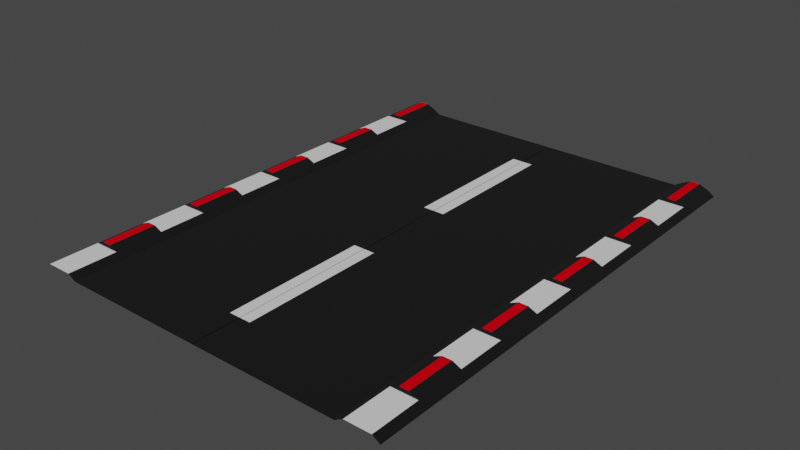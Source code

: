 # Source: StraightTrack.blend  (saved by Blender 2.80.75; exported with 4.5.12 LTS)
import bpy
from mathutils import Matrix  # noqa: F401  (used for matrix-valued properties, if any)

bpy.ops.wm.read_factory_settings(use_empty=True)
scene = bpy.context.scene
scene.name = 'Scene'

# ---- collections
col_collection = bpy.data.collections.new('Collection'); scene.collection.children.link(col_collection)

# ---- materials (node trees are filled in below, after node groups)
mat_road_base = bpy.data.materials.new('road_base')
mat_road_base.use_transparent_shadow = False
mat_road_line = bpy.data.materials.new('road_line')
mat_road_line.use_transparent_shadow = False
mat_road_warning = bpy.data.materials.new('road_warning')
mat_road_warning.use_transparent_shadow = False

# ---- material node trees
mat_road_base.use_nodes = True; mat_road_base.node_tree.nodes.clear()
_N = mat_road_base.node_tree.nodes; _L = mat_road_base.node_tree.links
n0 = _N.new('ShaderNodeOutputMaterial'); n0.name = 'Material Output'; n0.location = (300, 300)
n1 = _N.new('ShaderNodeBsdfPrincipled'); n1.name = 'Principled BSDF'; n1.location = (10, 300)
n1.distribution = 'GGX'
n1.subsurface_method = 'BURLEY'
n1.inputs[0].default_value = (0.0, 0.0, 0.0, 1.0)
n1.inputs[2].default_value = 1.0
n1.inputs[3].default_value = 1.45
n1.inputs[27].default_value = (0.0, 0.0, 0.0, 1.0)
n1.inputs[28].default_value = 1.0
_L.new(n1.outputs[0], n0.inputs[0])
n0.is_active_output = True
mat_road_line.use_nodes = True; mat_road_line.node_tree.nodes.clear()
_N = mat_road_line.node_tree.nodes; _L = mat_road_line.node_tree.links
n0 = _N.new('ShaderNodeOutputMaterial'); n0.name = 'Material Output'; n0.location = (300, 300)
n1 = _N.new('ShaderNodeBsdfPrincipled'); n1.name = 'Principled BSDF'; n1.location = (10, 300)
n1.distribution = 'GGX'
n1.subsurface_method = 'BURLEY'
n1.inputs[3].default_value = 1.45
n1.inputs[27].default_value = (0.0, 0.0, 0.0, 1.0)
n1.inputs[28].default_value = 1.0
_L.new(n1.outputs[0], n0.inputs[0])
n0.is_active_output = True
mat_road_warning.use_nodes = True; mat_road_warning.node_tree.nodes.clear()
_N = mat_road_warning.node_tree.nodes; _L = mat_road_warning.node_tree.links
n0 = _N.new('ShaderNodeOutputMaterial'); n0.name = 'Material Output'; n0.location = (300, 300)
n1 = _N.new('ShaderNodeBsdfPrincipled'); n1.name = 'Principled BSDF'; n1.location = (10, 300)
n1.distribution = 'GGX'
n1.subsurface_method = 'BURLEY'
n1.inputs[0].default_value = (0.8, 0.0, 0.0073, 1.0)
n1.inputs[2].default_value = 1.0
n1.inputs[3].default_value = 1.45
n1.inputs[13].default_value = 0.0
n1.inputs[27].default_value = (0.0, 0.0, 0.0, 1.0)
n1.inputs[28].default_value = 1.0
_L.new(n1.outputs[0], n0.inputs[0])
n0.is_active_output = True

# ---- world
world_world = bpy.data.worlds.new('World'); scene.world = world_world
world_world.use_nodes = True; world_world.node_tree.nodes.clear()
_N = world_world.node_tree.nodes; _L = world_world.node_tree.links
n0 = _N.new('ShaderNodeOutputWorld'); n0.name = 'World Output'; n0.location = (300, 300)
n1 = _N.new('ShaderNodeBackground'); n1.name = 'Background'; n1.location = (10, 300)
n1.inputs[0].default_value = (0.05088, 0.05088, 0.05088, 1.0)
_L.new(n1.outputs[0], n0.inputs[0])
n0.is_active_output = True
world_world.color = (0.05088, 0.05088, 0.05088)
world_world.use_sun_shadow = False
world_world.sun_shadow_jitter_overblur = 0.0

# ---- meshes
me_plane = bpy.data.meshes.new('Plane')
me_plane.from_pydata([(-0.01826, -20.0, 0.0), (15.31, -20.0, 0.0), (-0.01826, 20.0, 0.0), (15.31, 20.0, 0.0), (12.59, -20.0, 0.393), (14.69, -20.0, 0.393), (14.69, 20.0, 0.393), (12.59, 20.0, 0.393), (11.92, 20.0, 0.0), (11.92, -20.0, 0.0), (-0.01826, 16.0, 0.0), (-0.01826, 12.0, 0.0), (-0.01826, 8.0, 0.0), (-0.01826, 4.0, 0.0), (-0.01826, 0.0, 0.0), (-0.01826, -4.0, 0.0), (-0.01826, -8.0, 0.0), (-0.01826, -12.0, 0.0), (-0.01826, -16.0, 0.0), (15.31, -16.0, 0.0), (15.31, -12.0, 0.0), (15.31, -8.0, 0.0), (15.31, -4.0, 0.0), (15.31, 0.0, 0.0), (15.31, 4.0, 0.0), (15.31, 8.0, 0.0), (15.31, 12.0, 0.0), (15.31, 16.0, 0.0), (12.59, -16.0, 0.393), (12.59, -12.0, 0.393), (12.59, -8.0, 0.393), (12.59, -4.0, 0.393), (12.59, 0.0, 0.393), (12.59, 4.0, 0.393), (12.59, 8.0, 0.393), (12.59, 12.0, 0.393), (12.59, 16.0, 0.393), (14.69, -16.0, 0.393), (14.69, -12.0, 0.393), (14.69, -8.0, 0.393), (14.69, -4.0, 0.393), (14.69, 0.0, 0.393), (14.69, 4.0, 0.393), (14.69, 8.0, 0.393), (14.69, 12.0, 0.393), (14.69, 16.0, 0.393), (11.92, -16.0, 0.0), (11.92, -12.0, 0.0), (11.92, -8.0, 0.0), (11.92, -4.0, 0.0), (11.92, 0.0, 0.0), (11.92, 4.0, 0.0), (11.92, 8.0, 0.0), (11.92, 12.0, 0.0), (11.92, 16.0, 0.0), (13.99, 20.0, 0.7053), (13.28, 20.0, 0.7053), (13.28, 16.0, 0.7053), (13.99, 16.0, 0.7053), (13.28, -16.0, 0.7053), (13.28, -12.0, 0.7053), (13.28, -8.0, 0.7053), (13.28, -4.0, 0.7053), (13.28, 0.0, 0.7053), (13.28, 4.0, 0.7053), (13.28, 8.0, 0.7053), (13.28, 12.0, 0.7053), (13.99, -16.0, 0.7053), (13.99, -12.0, 0.7053), (13.99, -8.0, 0.7053), (13.99, -4.0, 0.7053), (13.99, 0.0, 0.7053), (13.99, 4.0, 0.7053), (13.99, 8.0, 0.7053), (13.99, 12.0, 0.7053), (0.914, 20.0, 0.0), (0.914, -20.0, 0.0), (0.914, -16.0, 0.0), (0.914, -12.0, 0.0), (0.914, -8.0, 0.0), (0.914, -4.0, 0.0), (0.914, 0.0, 0.0), (0.914, 4.0, 0.0), (0.914, 8.0, 0.0), (0.914, 12.0, 0.0), (0.914, 16.0, 0.0), (0.01826, -20.0, 0.0), (-15.31, -20.0, 0.0), (0.01826, 20.0, 0.0), (-15.31, 20.0, 0.0), (-12.59, -20.0, 0.393), (-14.69, -20.0, 0.393), (-14.69, 20.0, 0.393), (-12.59, 20.0, 0.393), (-11.92, 20.0, 0.0), (-11.92, -20.0, 0.0), (0.01826, 16.0, 0.0), (0.01826, 12.0, 0.0), (0.01826, 8.0, 0.0), (0.01826, 4.0, 0.0), (0.01826, 0.0, 0.0), (0.01826, -4.0, 0.0), (0.01826, -8.0, 0.0), (0.01826, -12.0, 0.0), (0.01826, -16.0, 0.0), (-15.31, -16.0, 0.0), (-15.31, -12.0, 0.0), (-15.31, -8.0, 0.0), (-15.31, -4.0, 0.0), (-15.31, 0.0, 0.0), (-15.31, 4.0, 0.0), (-15.31, 8.0, 0.0), (-15.31, 12.0, 0.0), (-15.31, 16.0, 0.0), (-12.59, -16.0, 0.393), (-12.59, -12.0, 0.393), (-12.59, -8.0, 0.393), (-12.59, -4.0, 0.393), (-12.59, 0.0, 0.393), (-12.59, 4.0, 0.393), (-12.59, 8.0, 0.393), (-12.59, 12.0, 0.393), (-12.59, 16.0, 0.393), (-14.69, -16.0, 0.393), (-14.69, -12.0, 0.393), (-14.69, -8.0, 0.393), (-14.69, -4.0, 0.393), (-14.69, 0.0, 0.393), (-14.69, 4.0, 0.393), (-14.69, 8.0, 0.393), (-14.69, 12.0, 0.393), (-14.69, 16.0, 0.393), (-11.92, -16.0, 0.0), (-11.92, -12.0, 0.0), (-11.92, -8.0, 0.0), (-11.92, -4.0, 0.0), (-11.92, 0.0, 0.0), (-11.92, 4.0, 0.0), (-11.92, 8.0, 0.0), (-11.92, 12.0, 0.0), (-11.92, 16.0, 0.0), (-13.99, 20.0, 0.7053), (-13.28, 20.0, 0.7053), (-13.28, 16.0, 0.7053), (-13.99, 16.0, 0.7053), (-13.28, -16.0, 0.7053), (-13.28, -12.0, 0.7053), (-13.28, -8.0, 0.7053), (-13.28, -4.0, 0.7053), (-13.28, 0.0, 0.7053), (-13.28, 4.0, 0.7053), (-13.28, 8.0, 0.7053), (-13.28, 12.0, 0.7053), (-13.99, -16.0, 0.7053), (-13.99, -12.0, 0.7053), (-13.99, -8.0, 0.7053), (-13.99, -4.0, 0.7053), (-13.99, 0.0, 0.7053), (-13.99, 4.0, 0.7053), (-13.99, 8.0, 0.7053), (-13.99, 12.0, 0.7053), (-0.914, 20.0, 0.0), (-0.914, -20.0, 0.0), (-0.914, -16.0, 0.0), (-0.914, -12.0, 0.0), (-0.914, -8.0, 0.0), (-0.914, -4.0, 0.0), (-0.914, 0.0, 0.0), (-0.914, 4.0, 0.0), (-0.914, 8.0, 0.0), (-0.914, 12.0, 0.0), (-0.914, 16.0, 0.0)], [], [(45, 27, 3, 6), (54, 36, 7, 8), (42, 33, 64, 72), (85, 54, 8, 75), (76, 9, 46, 77), (77, 46, 47, 78), (78, 47, 48, 79), (79, 48, 49, 80), (80, 49, 50, 81), (81, 50, 51, 82), (82, 51, 52, 83), (83, 52, 53, 84), (84, 53, 54, 85), (4, 5, 37, 28), (31, 30, 61, 62), (29, 38, 39, 30), (32, 41, 71, 63), (31, 40, 41, 32), (37, 38, 68, 67), (33, 42, 43, 34), (40, 31, 62, 70), (35, 44, 45, 36), (9, 4, 28, 46), (46, 28, 29, 47), (47, 29, 30, 48), (48, 30, 31, 49), (49, 31, 32, 50), (50, 32, 33, 51), (51, 33, 34, 52), (52, 34, 35, 53), (53, 35, 36, 54), (5, 1, 19, 37), (37, 19, 20, 38), (38, 20, 21, 39), (39, 21, 22, 40), (40, 22, 23, 41), (41, 23, 24, 42), (42, 24, 25, 43), (43, 25, 26, 44), (44, 26, 27, 45), (57, 58, 55, 56), (59, 67, 68, 60), (61, 69, 70, 62), (63, 71, 72, 64), (65, 73, 74, 66), (39, 40, 70, 69), (34, 43, 73, 65), (33, 32, 63, 64), (6, 7, 56, 55), (44, 35, 66, 74), (28, 37, 67, 59), (7, 36, 57, 56), (41, 42, 72, 71), (36, 45, 58, 57), (35, 34, 65, 66), (38, 29, 60, 68), (45, 6, 55, 58), (30, 39, 69, 61), (29, 28, 59, 60), (43, 44, 74, 73), (11, 84, 85, 10), (12, 83, 84, 11), (13, 82, 83, 12), (14, 81, 82, 13), (15, 80, 81, 14), (16, 79, 80, 15), (17, 78, 79, 16), (18, 77, 78, 17), (0, 76, 77, 18), (10, 85, 75, 2), (131, 92, 89, 113), (140, 94, 93, 122), (128, 158, 150, 119), (171, 161, 94, 140), (162, 163, 132, 95), (163, 164, 133, 132), (164, 165, 134, 133), (165, 166, 135, 134), (166, 167, 136, 135), (167, 168, 137, 136), (168, 169, 138, 137), (169, 170, 139, 138), (170, 171, 140, 139), (90, 114, 123, 91), (117, 148, 147, 116), (115, 116, 125, 124), (118, 149, 157, 127), (117, 118, 127, 126), (123, 153, 154, 124), (119, 120, 129, 128), (126, 156, 148, 117), (121, 122, 131, 130), (95, 132, 114, 90), (132, 133, 115, 114), (133, 134, 116, 115), (134, 135, 117, 116), (135, 136, 118, 117), (136, 137, 119, 118), (137, 138, 120, 119), (138, 139, 121, 120), (139, 140, 122, 121), (91, 123, 105, 87), (123, 124, 106, 105), (124, 125, 107, 106), (125, 126, 108, 107), (126, 127, 109, 108), (127, 128, 110, 109), (128, 129, 111, 110), (129, 130, 112, 111), (130, 131, 113, 112), (143, 142, 141, 144), (145, 146, 154, 153), (147, 148, 156, 155), (149, 150, 158, 157), (151, 152, 160, 159), (125, 155, 156, 126), (120, 151, 159, 129), (119, 150, 149, 118), (92, 141, 142, 93), (130, 160, 152, 121), (114, 145, 153, 123), (93, 142, 143, 122), (127, 157, 158, 128), (122, 143, 144, 131), (121, 152, 151, 120), (124, 154, 146, 115), (131, 144, 141, 92), (116, 147, 155, 125), (115, 146, 145, 114), (129, 159, 160, 130), (97, 96, 171, 170), (98, 97, 170, 169), (99, 98, 169, 168), (100, 99, 168, 167), (101, 100, 167, 166), (102, 101, 166, 165), (103, 102, 165, 164), (104, 103, 164, 163), (86, 104, 163, 162), (96, 88, 161, 171)])
me_plane.polygons.foreach_set('material_index', [0, 0, 0, 0, 0, 0, 0, 0, 0, 0, 0, 0, 0, 1, 0, 1, 0, 1, 0, 1, 0, 1, 0, 0, 0, 0, 0, 0, 0, 0, 0, 0, 0, 0, 0, 0, 0, 0, 0, 0, 2, 2, 2, 2, 2, 0, 0, 0, 0, 0, 0, 0, 0, 0, 0, 0, 0, 0, 0, 0, 1, 1, 1, 0, 0, 1, 1, 1, 0, 0, 0, 0, 0, 0, 0, 0, 0, 0, 0, 0, 0, 0, 0, 1, 0, 1, 0, 1, 0, 1, 0, 1, 0, 0, 0, 0, 0, 0, 0, 0, 0, 0, 0, 0, 0, 0, 0, 0, 0, 0, 2, 2, 2, 2, 2, 0, 0, 0, 0, 0, 0, 0, 0, 0, 0, 0, 0, 0, 0, 0, 1, 1, 1, 0, 0, 1, 1, 1, 0, 0])
_uv = me_plane.uv_layers.new(name='UVMap')
_uv.uv.foreach_set('vector', [1.0, 0.9, 1.0, 0.9, 1.0, 1.0, 1.0, 1.0, 0.6057, 0.9, 0.6667, 0.9, 0.6667, 1.0, 0.6057, 1.0, 1.0, 0.6, 0.6667, 0.6, 0.6667, 0.6, 1.0, 0.6, 0.04731, 0.9, 0.6057, 0.9, 0.6057, 1.0, 0.04731, 1.0, 0.04731, 0.0, 0.6057, 0.0, 0.6057, 0.1, 0.04731, 0.1, 0.04731, 0.1, 0.6057, 0.1, 0.6057, 0.2, 0.04731, 0.2, 0.04731, 0.2, 0.6057, 0.2, 0.6057, 0.3, 0.04731, 0.3, 0.04731, 0.3, 0.6057, 0.3, 0.6057, 0.4, 0.04731, 0.4, 0.04731, 0.4, 0.6057, 0.4, 0.6057, 0.5, 0.04731, 0.5, 0.04731, 0.5, 0.6057, 0.5, 0.6057, 0.6, 0.04731, 0.6, 0.04731, 0.6, 0.6057, 0.6, 0.6057, 0.7, 0.04731, 0.7, 0.04731, 0.7, 0.6057, 0.7, 0.6057, 0.8, 0.04731, 0.8, 0.04731, 0.8, 0.6057, 0.8, 0.6057, 0.9, 0.04731, 0.9, 0.6667, 0.0, 1.0, 0.0, 1.0, 0.1, 0.6667, 0.1, 0.6667, 0.4, 0.6667, 0.3, 0.6667, 0.3, 0.6667, 0.4, 0.6667, 0.2, 1.0, 0.2, 1.0, 0.3, 0.6667, 0.3, 0.6667, 0.5, 1.0, 0.5, 1.0, 0.5, 0.6667, 0.5, 0.6667, 0.4, 1.0, 0.4, 1.0, 0.5, 0.6667, 0.5, 1.0, 0.1, 1.0, 0.2, 1.0, 0.2, 1.0, 0.1, 0.6667, 0.6, 1.0, 0.6, 1.0, 0.7, 0.6667, 0.7, 1.0, 0.4, 0.6667, 0.4, 0.6667, 0.4, 1.0, 0.4, 0.6667, 0.8, 1.0, 0.8, 1.0, 0.9, 0.6667, 0.9, 0.6057, 0.0, 0.6667, 0.0, 0.6667, 0.1, 0.6057, 0.1, 0.6057, 0.1, 0.6667, 0.1, 0.6667, 0.2, 0.6057, 0.2, 0.6057, 0.2, 0.6667, 0.2, 0.6667, 0.3, 0.6057, 0.3, 0.6057, 0.3, 0.6667, 0.3, 0.6667, 0.4, 0.6057, 0.4, 0.6057, 0.4, 0.6667, 0.4, 0.6667, 0.5, 0.6057, 0.5, 0.6057, 0.5, 0.6667, 0.5, 0.6667, 0.6, 0.6057, 0.6, 0.6057, 0.6, 0.6667, 0.6, 0.6667, 0.7, 0.6057, 0.7, 0.6057, 0.7, 0.6667, 0.7, 0.6667, 0.8, 0.6057, 0.8, 0.6057, 0.8, 0.6667, 0.8, 0.6667, 0.9, 0.6057, 0.9, 1.0, 0.0, 1.0, 0.0, 1.0, 0.1, 1.0, 0.1, 1.0, 0.1, 1.0, 0.1, 1.0, 0.2, 1.0, 0.2, 1.0, 0.2, 1.0, 0.2, 1.0, 0.3, 1.0, 0.3, 1.0, 0.3, 1.0, 0.3, 1.0, 0.4, 1.0, 0.4, 1.0, 0.4, 1.0, 0.4, 1.0, 0.5, 1.0, 0.5, 1.0, 0.5, 1.0, 0.5, 1.0, 0.6, 1.0, 0.6, 1.0, 0.6, 1.0, 0.6, 1.0, 0.7, 1.0, 0.7, 1.0, 0.7, 1.0, 0.7, 1.0, 0.8, 1.0, 0.8, 1.0, 0.8, 1.0, 0.8, 1.0, 0.9, 1.0, 0.9, 0.6667, 0.9, 1.0, 0.9, 1.0, 1.0, 0.6667, 1.0, 0.6667, 0.1, 1.0, 0.1, 1.0, 0.2, 0.6667, 0.2, 0.6667, 0.3, 1.0, 0.3, 1.0, 0.4, 0.6667, 0.4, 0.6667, 0.5, 1.0, 0.5, 1.0, 0.6, 0.6667, 0.6, 0.6667, 0.7, 1.0, 0.7, 1.0, 0.8, 0.6667, 0.8, 1.0, 0.3, 1.0, 0.4, 1.0, 0.4, 1.0, 0.3, 0.6667, 0.7, 1.0, 0.7, 1.0, 0.7, 0.6667, 0.7, 0.6667, 0.6, 0.6667, 0.5, 0.6667, 0.5, 0.6667, 0.6, 0.0, 0.0, 0.0, 0.0, 0.0, 0.0, 0.0, 0.0, 1.0, 0.8, 0.6667, 0.8, 0.6667, 0.8, 1.0, 0.8, 0.6667, 0.1, 1.0, 0.1, 1.0, 0.1, 0.6667, 0.1, 0.6667, 1.0, 0.6667, 0.9, 0.6667, 0.9, 0.6667, 1.0, 1.0, 0.5, 1.0, 0.6, 1.0, 0.6, 1.0, 0.5, 0.6667, 0.9, 1.0, 0.9, 1.0, 0.9, 0.6667, 0.9, 0.6667, 0.8, 0.6667, 0.7, 0.6667, 0.7, 0.6667, 0.8, 1.0, 0.2, 0.6667, 0.2, 0.6667, 0.2, 1.0, 0.2, 1.0, 0.9, 1.0, 1.0, 1.0, 1.0, 1.0, 0.9, 0.6667, 0.3, 1.0, 0.3, 1.0, 0.3, 0.6667, 0.3, 0.6667, 0.2, 0.6667, 0.1, 0.6667, 0.1, 0.6667, 0.2, 1.0, 0.7, 1.0, 0.8, 1.0, 0.8, 1.0, 0.7, 0.0, 0.8, 0.04731, 0.8, 0.04731, 0.9, 0.0, 0.9, 0.0, 0.7, 0.04731, 0.7, 0.04731, 0.8, 0.0, 0.8, 0.0, 0.6, 0.04731, 0.6, 0.04731, 0.7, 0.0, 0.7, 0.0, 0.5, 0.04731, 0.5, 0.04731, 0.6, 0.0, 0.6, 0.0, 0.4, 0.04731, 0.4, 0.04731, 0.5, 0.0, 0.5, 0.0, 0.3, 0.04731, 0.3, 0.04731, 0.4, 0.0, 0.4, 0.0, 0.2, 0.04731, 0.2, 0.04731, 0.3, 0.0, 0.3, 0.0, 0.1, 0.04731, 0.1, 0.04731, 0.2, 0.0, 0.2, 0.0, 0.0, 0.04731, 0.0, 0.04731, 0.1, 0.0, 0.1, 0.0, 0.9, 0.04731, 0.9, 0.04731, 1.0, 0.0, 1.0, 1.0, 0.9, 1.0, 1.0, 1.0, 1.0, 1.0, 0.9, 0.6057, 0.9, 0.6057, 1.0, 0.6667, 1.0, 0.6667, 0.9, 1.0, 0.6, 1.0, 0.6, 0.6667, 0.6, 0.6667, 0.6, 0.04731, 0.9, 0.04731, 1.0, 0.6057, 1.0, 0.6057, 0.9, 0.04731, 0.0, 0.04731, 0.1, 0.6057, 0.1, 0.6057, 0.0, 0.04731, 0.1, 0.04731, 0.2, 0.6057, 0.2, 0.6057, 0.1, 0.04731, 0.2, 0.04731, 0.3, 0.6057, 0.3, 0.6057, 0.2, 0.04731, 0.3, 0.04731, 0.4, 0.6057, 0.4, 0.6057, 0.3, 0.04731, 0.4, 0.04731, 0.5, 0.6057, 0.5, 0.6057, 0.4, 0.04731, 0.5, 0.04731, 0.6, 0.6057, 0.6, 0.6057, 0.5, 0.04731, 0.6, 0.04731, 0.7, 0.6057, 0.7, 0.6057, 0.6, 0.04731, 0.7, 0.04731, 0.8, 0.6057, 0.8, 0.6057, 0.7, 0.04731, 0.8, 0.04731, 0.9, 0.6057, 0.9, 0.6057, 0.8, 0.6667, 0.0, 0.6667, 0.1, 1.0, 0.1, 1.0, 0.0, 0.6667, 0.4, 0.6667, 0.4, 0.6667, 0.3, 0.6667, 0.3, 0.6667, 0.2, 0.6667, 0.3, 1.0, 0.3, 1.0, 0.2, 0.6667, 0.5, 0.6667, 0.5, 1.0, 0.5, 1.0, 0.5, 0.6667, 0.4, 0.6667, 0.5, 1.0, 0.5, 1.0, 0.4, 1.0, 0.1, 1.0, 0.1, 1.0, 0.2, 1.0, 0.2, 0.6667, 0.6, 0.6667, 0.7, 1.0, 0.7, 1.0, 0.6, 1.0, 0.4, 1.0, 0.4, 0.6667, 0.4, 0.6667, 0.4, 0.6667, 0.8, 0.6667, 0.9, 1.0, 0.9, 1.0, 0.8, 0.6057, 0.0, 0.6057, 0.1, 0.6667, 0.1, 0.6667, 0.0, 0.6057, 0.1, 0.6057, 0.2, 0.6667, 0.2, 0.6667, 0.1, 0.6057, 0.2, 0.6057, 0.3, 0.6667, 0.3, 0.6667, 0.2, 0.6057, 0.3, 0.6057, 0.4, 0.6667, 0.4, 0.6667, 0.3, 0.6057, 0.4, 0.6057, 0.5, 0.6667, 0.5, 0.6667, 0.4, 0.6057, 0.5, 0.6057, 0.6, 0.6667, 0.6, 0.6667, 0.5, 0.6057, 0.6, 0.6057, 0.7, 0.6667, 0.7, 0.6667, 0.6, 0.6057, 0.7, 0.6057, 0.8, 0.6667, 0.8, 0.6667, 0.7, 0.6057, 0.8, 0.6057, 0.9, 0.6667, 0.9, 0.6667, 0.8, 1.0, 0.0, 1.0, 0.1, 1.0, 0.1, 1.0, 0.0, 1.0, 0.1, 1.0, 0.2, 1.0, 0.2, 1.0, 0.1, 1.0, 0.2, 1.0, 0.3, 1.0, 0.3, 1.0, 0.2, 1.0, 0.3, 1.0, 0.4, 1.0, 0.4, 1.0, 0.3, 1.0, 0.4, 1.0, 0.5, 1.0, 0.5, 1.0, 0.4, 1.0, 0.5, 1.0, 0.6, 1.0, 0.6, 1.0, 0.5, 1.0, 0.6, 1.0, 0.7, 1.0, 0.7, 1.0, 0.6, 1.0, 0.7, 1.0, 0.8, 1.0, 0.8, 1.0, 0.7, 1.0, 0.8, 1.0, 0.9, 1.0, 0.9, 1.0, 0.8, 0.6667, 0.9, 0.6667, 1.0, 1.0, 1.0, 1.0, 0.9, 0.6667, 0.1, 0.6667, 0.2, 1.0, 0.2, 1.0, 0.1, 0.6667, 0.3, 0.6667, 0.4, 1.0, 0.4, 1.0, 0.3, 0.6667, 0.5, 0.6667, 0.6, 1.0, 0.6, 1.0, 0.5, 0.6667, 0.7, 0.6667, 0.8, 1.0, 0.8, 1.0, 0.7, 1.0, 0.3, 1.0, 0.3, 1.0, 0.4, 1.0, 0.4, 0.6667, 0.7, 0.6667, 0.7, 1.0, 0.7, 1.0, 0.7, 0.6667, 0.6, 0.6667, 0.6, 0.6667, 0.5, 0.6667, 0.5, 0.0, 0.0, 0.0, 0.0, 0.0, 0.0, 0.0, 0.0, 1.0, 0.8, 1.0, 0.8, 0.6667, 0.8, 0.6667, 0.8, 0.6667, 0.1, 0.6667, 0.1, 1.0, 0.1, 1.0, 0.1, 0.6667, 1.0, 0.6667, 1.0, 0.6667, 0.9, 0.6667, 0.9, 1.0, 0.5, 1.0, 0.5, 1.0, 0.6, 1.0, 0.6, 0.6667, 0.9, 0.6667, 0.9, 1.0, 0.9, 1.0, 0.9, 0.6667, 0.8, 0.6667, 0.8, 0.6667, 0.7, 0.6667, 0.7, 1.0, 0.2, 1.0, 0.2, 0.6667, 0.2, 0.6667, 0.2, 1.0, 0.9, 1.0, 0.9, 1.0, 1.0, 1.0, 1.0, 0.6667, 0.3, 0.6667, 0.3, 1.0, 0.3, 1.0, 0.3, 0.6667, 0.2, 0.6667, 0.2, 0.6667, 0.1, 0.6667, 0.1, 1.0, 0.7, 1.0, 0.7, 1.0, 0.8, 1.0, 0.8, 0.0, 0.8, 0.0, 0.9, 0.04731, 0.9, 0.04731, 0.8, 0.0, 0.7, 0.0, 0.8, 0.04731, 0.8, 0.04731, 0.7, 0.0, 0.6, 0.0, 0.7, 0.04731, 0.7, 0.04731, 0.6, 0.0, 0.5, 0.0, 0.6, 0.04731, 0.6, 0.04731, 0.5, 0.0, 0.4, 0.0, 0.5, 0.04731, 0.5, 0.04731, 0.4, 0.0, 0.3, 0.0, 0.4, 0.04731, 0.4, 0.04731, 0.3, 0.0, 0.2, 0.0, 0.3, 0.04731, 0.3, 0.04731, 0.2, 0.0, 0.1, 0.0, 0.2, 0.04731, 0.2, 0.04731, 0.1, 0.0, 0.0, 0.0, 0.1, 0.04731, 0.1, 0.04731, 0.0, 0.0, 0.9, 0.0, 1.0, 0.04731, 1.0, 0.04731, 0.9])
me_plane.materials.append(mat_road_base)
me_plane.materials.append(mat_road_line)
me_plane.materials.append(mat_road_warning)
me_plane.use_remesh_preserve_volume = False
me_plane.use_remesh_preserve_attributes = False
me_plane.use_mirror_vertex_groups = False
me_plane.update()

# ---- objects
ob_plane = bpy.data.objects.new('Plane', me_plane)

# ---- transforms, parenting, visibility, modifiers, constraints
ob_plane.location = (0.0, 0.0, 0.0)
ob_plane.lineart.crease_threshold = 0.0

# ---- collection membership
col_collection.objects.link(ob_plane)

# ---- scene / render settings (as saved in the file)
scene.frame_start = 1; scene.frame_end = 250; scene.frame_set(1)
scene.render.engine = 'BLENDER_EEVEE_NEXT'
scene.cycles.use_denoising = False
scene.cycles.samples = 128
scene.cycles.sampling_pattern = 'TABULATED_SOBOL'
scene.cycles.use_adaptive_sampling = False
scene.cycles.use_light_tree = False
scene.view_settings.view_transform = 'Filmic'
bpy.context.view_layer.update()

# ---- added for rendering (the .blend has no active camera and no usable light): camera, sun
cam_auto = bpy.data.cameras.new('AutoCamera')
cam_auto.lens = 50.0
cam_auto.sensor_width = 36.0
cam_auto.clip_end = 1000.0
ob_auto_camera = bpy.data.objects.new('AutoCamera', cam_auto)
scene.collection.objects.link(ob_auto_camera)
ob_auto_camera.location = (46.6144, -55.9373, 37.6442)
ob_auto_camera.rotation_euler = (1.09748, -7.21219e-08, 0.694738)
scene.camera = ob_auto_camera
light_auto_sun = bpy.data.lights.new('AutoSun', 'SUN')
light_auto_sun.energy = 3.0
light_auto_sun.angle = 0.0523599
ob_auto_sun = bpy.data.objects.new('AutoSun', light_auto_sun)
scene.collection.objects.link(ob_auto_sun)
ob_auto_sun.rotation_euler = (0.872665, 0.174533, 0.523599)
bpy.context.view_layer.update()
